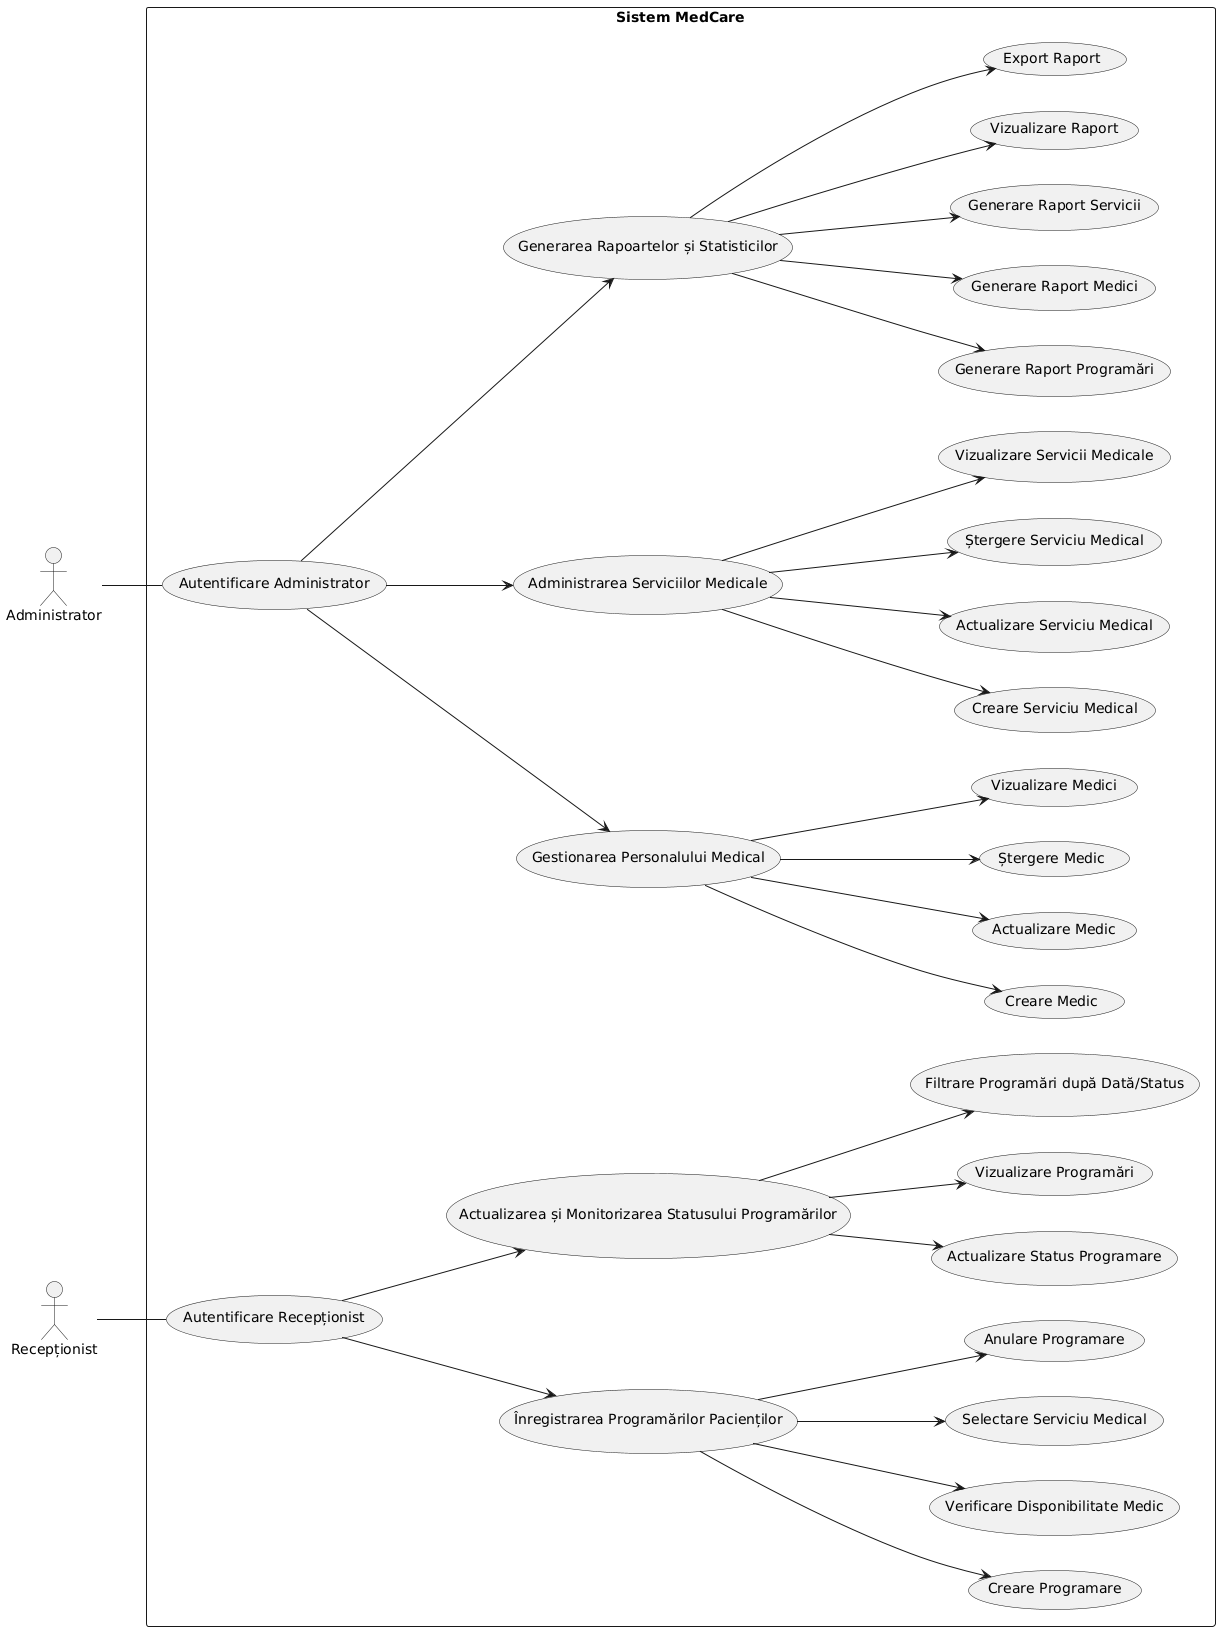

The diagram above was rendered by PlantUML. Its source (embedded in the PNG):
@startuml
left to right direction
:Administrator: as Admin
:Recepționist: as Receptionist

rectangle "Sistem MedCare" {
  ' 2 tipuri de autentificare
  usecase "Autentificare Administrator" as UC0_Admin
  usecase "Autentificare Recepționist" as UC0_Rec
  
  ' Cazuri de utilizare Administrator
  usecase "Gestionarea Personalului Medical" as UC2
  usecase "Administrarea Serviciilor Medicale" as UC3
  usecase "Generarea Rapoartelor și Statisticilor" as UC5
  
  ' Cazuri de utilizare Recepționist
  usecase "Înregistrarea Programărilor Pacienților" as UC1
  usecase "Actualizarea și Monitorizarea Statusului Programărilor" as UC4
  
  ' Subcomponente pentru Gestionarea Personalului Medical
  usecase "Creare Medic" as UC2_1
  usecase "Actualizare Medic" as UC2_2
  usecase "Ștergere Medic" as UC2_3
  usecase "Vizualizare Medici" as UC2_4
  
  ' Subcomponente pentru Administrarea Serviciilor Medicale
  usecase "Creare Serviciu Medical" as UC3_1
  usecase "Actualizare Serviciu Medical" as UC3_2
  usecase "Ștergere Serviciu Medical" as UC3_3
  usecase "Vizualizare Servicii Medicale" as UC3_4
  
  ' Subcomponente pentru Generarea Rapoartelor și Statisticilor
  usecase "Generare Raport Programări" as UC5_1
  usecase "Generare Raport Medici" as UC5_2
  usecase "Generare Raport Servicii" as UC5_3
  usecase "Vizualizare Raport" as UC5_4
  usecase "Export Raport" as UC5_5
  
  ' Subcomponente pentru Înregistrarea Programărilor Pacienților
  usecase "Creare Programare" as UC1_1
  usecase "Verificare Disponibilitate Medic" as UC1_2
  usecase "Selectare Serviciu Medical" as UC1_3
  usecase "Anulare Programare" as UC1_4
  
  ' Subcomponente pentru Actualizarea și Monitorizarea Statusului Programărilor
  usecase "Actualizare Status Programare" as UC4_1
  usecase "Vizualizare Programări" as UC4_2
  usecase "Filtrare Programări după Dată/Status" as UC4_3

  ' Conexiuni cu autentificarea
  UC0_Admin --> UC2
  UC0_Admin --> UC3
  UC0_Admin --> UC5
  
  UC0_Rec --> UC1
  UC0_Rec --> UC4
  
  ' Conexiuni pentru Gestionarea Personalului Medical
  UC2 --> UC2_1
  UC2 --> UC2_2
  UC2 --> UC2_3
  UC2 --> UC2_4
  
  ' Conexiuni pentru Administrarea Serviciilor Medicale
  UC3 --> UC3_1
  UC3 --> UC3_2
  UC3 --> UC3_3
  UC3 --> UC3_4
  
  ' Conexiuni pentru Generarea Rapoartelor și Statisticilor
  UC5 --> UC5_1
  UC5 --> UC5_2
  UC5 --> UC5_3
  UC5 --> UC5_4
  UC5 --> UC5_5
  
  ' Conexiuni pentru Înregistrarea Programărilor Pacienților
  UC1 --> UC1_1
  UC1 --> UC1_2
  UC1 --> UC1_3
  UC1 --> UC1_4
  
  ' Conexiuni pentru Actualizarea și Monitorizarea Statusului Programărilor
  UC4 --> UC4_1
  UC4 --> UC4_2
  UC4 --> UC4_3
}

Admin -- UC0_Admin
Receptionist -- UC0_Rec
@enduml